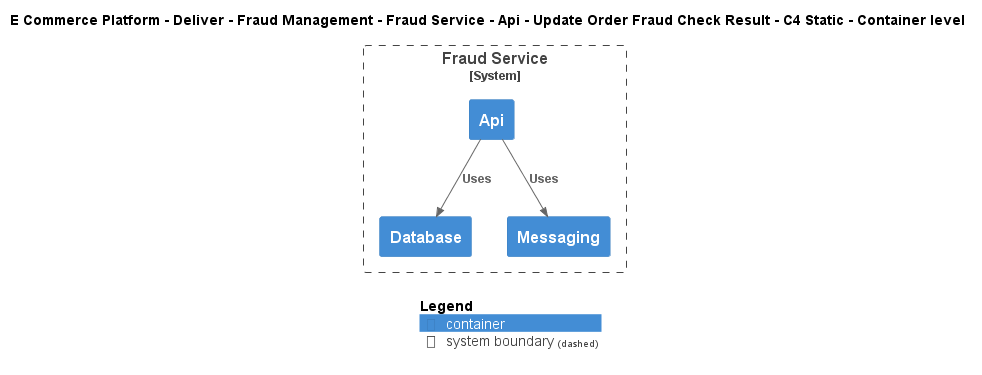

The diagram above was rendered by PlantUML. Its source (embedded in the PNG):
@startuml
!include ..\..\..\..\..\..\..\..\..\.c4s\C4_Container.puml

AddElementTag("c4interflow:lifecycle:new", $bgColor=green, $fontColor=#ffffff, $borderColor=green, $shadowing="False")
AddElementTag("c4interflow:lifecycle:changed", $bgColor=orange, $fontColor=#ffffff, $borderColor=orange, $shadowing="False")
AddElementTag("c4interflow:lifecycle:removed", $bgColor=red, $fontColor=#ffffff, $borderColor=red, $shadowing="False")

AddRelTag("c4interflow:lifecycle:new", $textColor=green, $lineColor=green)
AddRelTag("c4interflow:lifecycle:changed", $textColor=orange, $lineColor=orange)
AddRelTag("c4interflow:lifecycle:removed", $textColor=red, $lineColor=red)

SHOW_PERSON_PORTRAIT()
LAYOUT_TOP_DOWN()

skinparam linetype polyline

title E Commerce Platform - Deliver - Fraud Management - Fraud Service - Api - Update Order Fraud Check Result - C4 Static - Container level


System_Boundary(ECommercePlatform.Deliver.FraudManagement.SoftwareSystems.FraudService, "Fraud Service") {
    Container(ECommercePlatform.Deliver.FraudManagement.SoftwareSystems.FraudService.Containers.Api, "Api", "", "")
    Container(ECommercePlatform.Deliver.FraudManagement.SoftwareSystems.FraudService.Containers.Database, "Database", "", "")
    Container(ECommercePlatform.Deliver.FraudManagement.SoftwareSystems.FraudService.Containers.Messaging, "Messaging", "", "")
}

Rel(ECommercePlatform.Deliver.FraudManagement.SoftwareSystems.FraudService.Containers.Api, ECommercePlatform.Deliver.FraudManagement.SoftwareSystems.FraudService.Containers.Database, "Uses")
Rel(ECommercePlatform.Deliver.FraudManagement.SoftwareSystems.FraudService.Containers.Api, ECommercePlatform.Deliver.FraudManagement.SoftwareSystems.FraudService.Containers.Messaging, "Uses")


SHOW_LEGEND()
@enduml